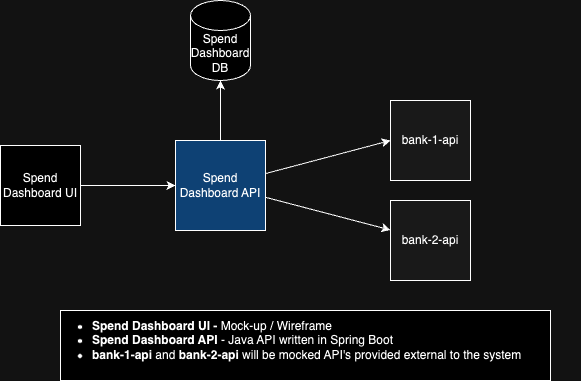

The diagram above was exported from draw.io. Its source (the exported page's mxGraphModel, read from the mxfile embedded in the PNG):
<mxGraphModel dx="1194" dy="547" grid="1" gridSize="10" guides="1" tooltips="1" connect="1" arrows="1" fold="1" page="1" pageScale="1" pageWidth="850" pageHeight="1100" math="0" shadow="0">
  <root>
    <mxCell id="0" />
    <mxCell id="1" parent="0" />
    <mxCell id="tf5skxed5OUmh0Y9wpHk-11" value="" style="rounded=0;whiteSpace=wrap;html=1;" parent="1" vertex="1">
      <mxGeometry x="210" y="330" width="490" height="70" as="geometry" />
    </mxCell>
    <mxCell id="tf5skxed5OUmh0Y9wpHk-6" style="rounded=0;orthogonalLoop=1;jettySize=auto;html=1;entryX=0;entryY=0.5;entryDx=0;entryDy=0;" parent="1" source="tf5skxed5OUmh0Y9wpHk-1" target="tf5skxed5OUmh0Y9wpHk-2" edge="1">
      <mxGeometry relative="1" as="geometry" />
    </mxCell>
    <mxCell id="tf5skxed5OUmh0Y9wpHk-7" style="rounded=0;orthogonalLoop=1;jettySize=auto;html=1;" parent="1" source="tf5skxed5OUmh0Y9wpHk-1" target="tf5skxed5OUmh0Y9wpHk-3" edge="1">
      <mxGeometry relative="1" as="geometry">
        <mxPoint x="525" y="290" as="targetPoint" />
      </mxGeometry>
    </mxCell>
    <mxCell id="tf5skxed5OUmh0Y9wpHk-15" style="edgeStyle=orthogonalEdgeStyle;rounded=0;orthogonalLoop=1;jettySize=auto;html=1;entryX=0.5;entryY=1;entryDx=0;entryDy=0;entryPerimeter=0;" parent="1" source="tf5skxed5OUmh0Y9wpHk-1" target="tf5skxed5OUmh0Y9wpHk-14" edge="1">
      <mxGeometry relative="1" as="geometry">
        <mxPoint x="370" y="130" as="targetPoint" />
      </mxGeometry>
    </mxCell>
    <mxCell id="tf5skxed5OUmh0Y9wpHk-1" value="Spend Dashboard API" style="whiteSpace=wrap;html=1;aspect=fixed;fillColor=#99CCFF;" parent="1" vertex="1">
      <mxGeometry x="325" y="160" width="90" height="90" as="geometry" />
    </mxCell>
    <mxCell id="tf5skxed5OUmh0Y9wpHk-2" value="bank-1-api" style="whiteSpace=wrap;html=1;aspect=fixed;fillColor=#E6E6E6;" parent="1" vertex="1">
      <mxGeometry x="540" y="120" width="80" height="80" as="geometry" />
    </mxCell>
    <mxCell id="tf5skxed5OUmh0Y9wpHk-3" value="bank-2-api" style="whiteSpace=wrap;html=1;aspect=fixed;fillColor=#E6E6E6;" parent="1" vertex="1">
      <mxGeometry x="540" y="220" width="80" height="80" as="geometry" />
    </mxCell>
    <mxCell id="tf5skxed5OUmh0Y9wpHk-9" value="&lt;ul&gt;&lt;li&gt;&lt;b&gt;Spend Dashboard UI - &lt;/b&gt;Mock-up / Wireframe&lt;/li&gt;&lt;li&gt;&lt;b&gt;Spend Dashboard API&lt;/b&gt;&amp;nbsp;- Java API written in Spring Boot&lt;/li&gt;&lt;li&gt;&lt;b&gt;bank-1-api&lt;/b&gt; and &lt;b&gt;bank-2-api&lt;/b&gt; will be mocked API's provided external to the system&lt;/li&gt;&lt;/ul&gt;" style="text;html=1;strokeColor=none;fillColor=none;align=left;verticalAlign=middle;whiteSpace=wrap;rounded=0;" parent="1" vertex="1">
      <mxGeometry x="200" y="340" width="530" height="40" as="geometry" />
    </mxCell>
    <mxCell id="tf5skxed5OUmh0Y9wpHk-13" style="edgeStyle=orthogonalEdgeStyle;rounded=0;orthogonalLoop=1;jettySize=auto;html=1;" parent="1" source="tf5skxed5OUmh0Y9wpHk-12" target="tf5skxed5OUmh0Y9wpHk-1" edge="1">
      <mxGeometry relative="1" as="geometry" />
    </mxCell>
    <mxCell id="tf5skxed5OUmh0Y9wpHk-12" value="Spend Dashboard UI" style="whiteSpace=wrap;html=1;aspect=fixed;" parent="1" vertex="1">
      <mxGeometry x="150" y="165" width="80" height="80" as="geometry" />
    </mxCell>
    <mxCell id="tf5skxed5OUmh0Y9wpHk-14" value="Spend Dashboard DB" style="shape=cylinder3;whiteSpace=wrap;html=1;boundedLbl=1;backgroundOutline=1;size=15;" parent="1" vertex="1">
      <mxGeometry x="340" y="20" width="60" height="80" as="geometry" />
    </mxCell>
  </root>
</mxGraphModel>